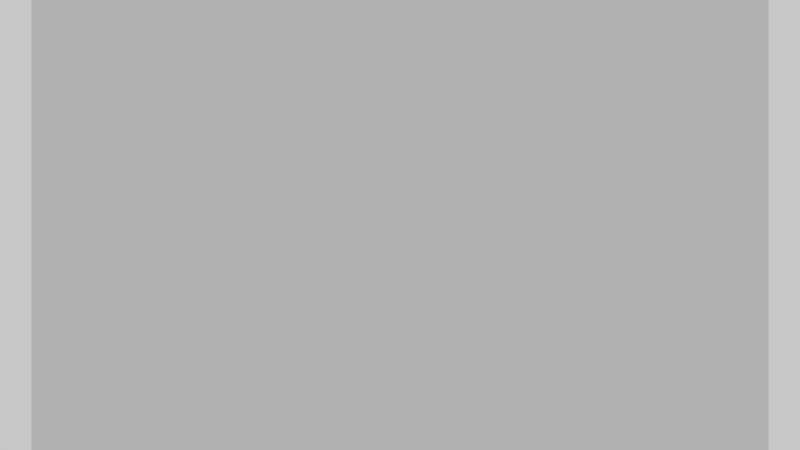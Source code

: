 # Source: dots.blend  (saved by Blender 2.68.5; exported with 4.5.12 LTS)
import bpy
from mathutils import Matrix  # noqa: F401  (used for matrix-valued properties, if any)

bpy.ops.wm.read_factory_settings(use_empty=True)
scene = bpy.context.scene
scene.name = 'Scene'

# ---- collections
col_collection_1 = bpy.data.collections.new('Collection 1'); scene.collection.children.link(col_collection_1)

# ---- materials (node trees are filled in below, after node groups)
mat_material_001 = bpy.data.materials.new('Material.001')
mat_material_001.alpha_threshold = 0.0
mat_material_001.preview_render_type = 'CUBE'
mat_material_001.roughness = 0.5
mat_material_001.line_color = (0.0, 0.0, 0.0, 1.0)

# ---- material node trees
mat_material_001.use_nodes = True; mat_material_001.node_tree.nodes.clear()
_N = mat_material_001.node_tree.nodes; _L = mat_material_001.node_tree.links
n0 = _N.new('ShaderNodeOutputMaterial'); n0.name = 'Material Output'; n0.location = (459, 346)
n0.width = 120
n0.hide = True
n1 = _N.new('ShaderNodeBsdfDiffuse'); n1.name = 'Diffuse BSDF'; n1.location = (299, 352)
n1.inputs[1].default_value = 0.4
n2 = _N.new('ShaderNodeScript'); n2.name = 'Script.001'; n2.location = (22, 356)
n2.width = 249
n2.inputs[0].default_value = (0.0, 0.0, 0.0)
n2.inputs[1].default_value = 1.0
n2.inputs[2].default_value = 0.45
_L.new(n1.outputs[0], n0.inputs[0])
_L.new(n2.outputs[0], n1.inputs[0])
n0.is_active_output = True

# ---- world
world_world = bpy.data.worlds.new('World'); scene.world = world_world
world_world.use_nodes = True; world_world.node_tree.nodes.clear()
_N = world_world.node_tree.nodes; _L = world_world.node_tree.links
n0 = _N.new('ShaderNodeOutputWorld'); n0.name = 'World Output'; n0.location = (300, 300)
n0.width = 120
n1 = _N.new('ShaderNodeBackground'); n1.name = 'Background'; n1.location = (10, 300)
n1.width = 150
n1.inputs[0].default_value = (0.5721, 0.5721, 0.5721, 1.0)
_L.new(n1.outputs[0], n0.inputs[0])
n0.is_active_output = True
world_world.color = (0.05088, 0.05088, 0.05088)
world_world.use_sun_shadow = False
world_world.sun_shadow_jitter_overblur = 0.0
world_world.cycles.sampling_method = 'MANUAL'
world_world.cycles.sample_map_resolution = 256

# ---- cameras
cam_camera = bpy.data.cameras.new('Camera')
cam_camera.clip_end = 100.0
cam_camera.lens = 35.0
cam_camera.sensor_width = 32.0
cam_camera.sensor_height = 18.0
cam_camera.ortho_scale = 7.314
cam_camera.dof.focus_distance = 0.0

# ---- meshes
me_plane = bpy.data.meshes.new('Plane')
me_plane.from_pydata([(1.0, -1.0, 0.0), (-1.0, -1.0, 0.0), (1.0, 1.0, 0.0), (-1.0, 1.0, 0.0)], [], [(1, 0, 2, 3)])
_uv = me_plane.uv_layers.new(name='UVMap')
_uv.uv.foreach_set('vector', [0.0, 0.0, 1.0, 0.0, 1.0, 1.0, 0.0, 1.0])
me_plane.materials.append(mat_material_001)
me_plane.use_remesh_preserve_volume = False
me_plane.use_remesh_preserve_attributes = False
me_plane.use_mirror_vertex_groups = False
me_plane.update()

# ---- objects
ob_plane = bpy.data.objects.new('Plane', me_plane)
ob_camera = bpy.data.objects.new('Camera', cam_camera)

# ---- transforms, parenting, visibility, modifiers, constraints
ob_plane.location = (0.0, 0.0, 0.0)
ob_plane.scale = (5.262, 5.262, 5.262)
ob_plane.lineart.crease_threshold = 0.0
ob_camera.location = (0.0, 0.0, 12.49)
ob_camera.lock_rotations_4d = False
ob_camera.empty_display_type = 'ARROWS'
ob_camera.color = (0.0, 0.0, 0.0, 0.0)
ob_camera.display_type = 'WIRE'
ob_camera.lineart.crease_threshold = 0.0

# ---- collection membership
col_collection_1.objects.link(ob_plane)
col_collection_1.objects.link(ob_camera)

# ---- scene / render settings (as saved in the file)
scene.camera = ob_camera
scene.frame_start = 1; scene.frame_end = 250; scene.frame_set(1)
scene.render.engine = 'CYCLES'
scene.render.image_settings.color_mode = 'RGB'
scene.render.image_settings.compression = 90
scene.render.resolution_percentage = 50
scene.render.dither_intensity = 0.0
scene.render.bake_margin = 2
scene.render.bake_bias = 0.0
scene.cycles.shading_system = True
scene.cycles.use_denoising = False
scene.cycles.samples = 100
scene.cycles.sampling_pattern = 'TABULATED_SOBOL'
scene.cycles.light_sampling_threshold = 0.0
scene.cycles.use_adaptive_sampling = False
scene.cycles.use_light_tree = False
scene.cycles.blur_glossy = 0.0
scene.cycles.volume_bounces = 1
scene.cycles.pixel_filter_type = 'GAUSSIAN'
scene.cycles.sample_clamp_indirect = 0.0
scene.view_settings.view_transform = 'Standard'
bpy.context.view_layer.update()
